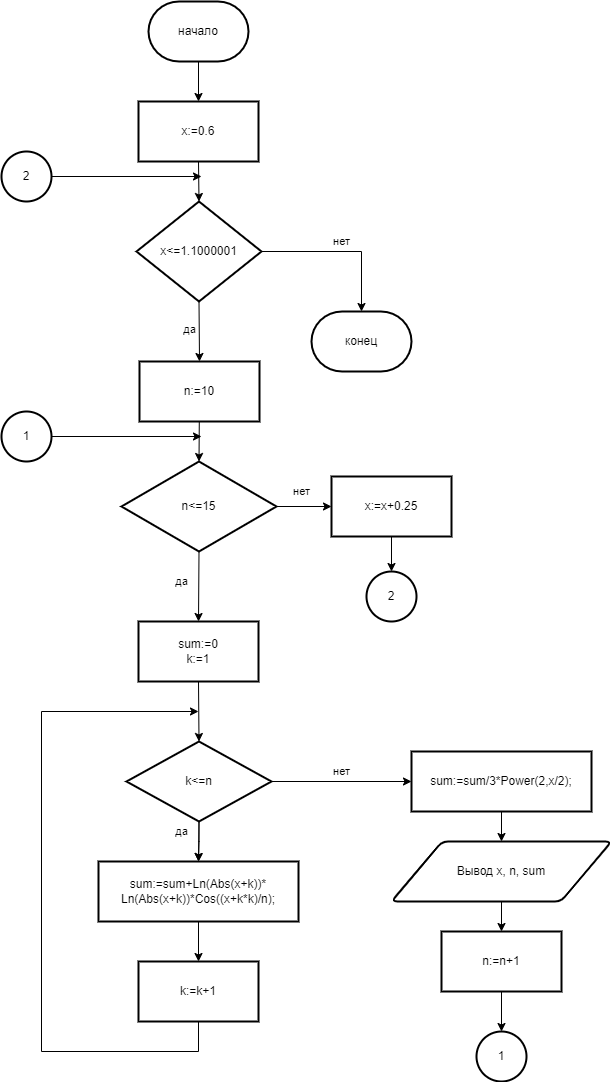

The diagram above was exported from draw.io. Its source (the exported page's mxGraphModel, read from the mxfile embedded in the PNG):
<mxGraphModel dx="860" dy="473" grid="1" gridSize="10" guides="1" tooltips="1" connect="1" arrows="1" fold="1" page="1" pageScale="1" pageWidth="850" pageHeight="1100" math="0" shadow="0">
  <root>
    <mxCell id="0" />
    <mxCell id="1" parent="0" />
    <mxCell id="Uyc3I21FqipCLUeAG2Np-1" value="начало" style="strokeWidth=2;html=1;shape=mxgraph.flowchart.terminator;whiteSpace=wrap;" vertex="1" parent="1">
      <mxGeometry x="207" y="10" width="100" height="60" as="geometry" />
    </mxCell>
    <mxCell id="Uyc3I21FqipCLUeAG2Np-2" value="x:=0.6" style="rounded=0;whiteSpace=wrap;html=1;strokeWidth=2;" vertex="1" parent="1">
      <mxGeometry x="197" y="110" width="120" height="60" as="geometry" />
    </mxCell>
    <mxCell id="Uyc3I21FqipCLUeAG2Np-3" value="" style="endArrow=classic;html=1;rounded=0;exitX=0.5;exitY=1;exitDx=0;exitDy=0;exitPerimeter=0;entryX=0.5;entryY=0;entryDx=0;entryDy=0;" edge="1" parent="1" source="Uyc3I21FqipCLUeAG2Np-1" target="Uyc3I21FqipCLUeAG2Np-2">
      <mxGeometry width="50" height="50" relative="1" as="geometry">
        <mxPoint x="392" y="180" as="sourcePoint" />
        <mxPoint x="442" y="130" as="targetPoint" />
      </mxGeometry>
    </mxCell>
    <mxCell id="Uyc3I21FqipCLUeAG2Np-4" value="" style="endArrow=classic;html=1;rounded=0;exitX=0.5;exitY=1;exitDx=0;exitDy=0;entryX=0.5;entryY=0;entryDx=0;entryDy=0;entryPerimeter=0;" edge="1" parent="1" source="Uyc3I21FqipCLUeAG2Np-2" target="Uyc3I21FqipCLUeAG2Np-5">
      <mxGeometry width="50" height="50" relative="1" as="geometry">
        <mxPoint x="222" y="330" as="sourcePoint" />
        <mxPoint x="222" y="190" as="targetPoint" />
      </mxGeometry>
    </mxCell>
    <mxCell id="Uyc3I21FqipCLUeAG2Np-5" value="x&amp;lt;=1.1000001" style="strokeWidth=2;html=1;shape=mxgraph.flowchart.decision;whiteSpace=wrap;" vertex="1" parent="1">
      <mxGeometry x="195" y="210" width="125" height="100" as="geometry" />
    </mxCell>
    <mxCell id="Uyc3I21FqipCLUeAG2Np-6" value="да" style="endArrow=classic;html=1;rounded=0;exitX=0.5;exitY=1;exitDx=0;exitDy=0;exitPerimeter=0;entryX=0.5;entryY=0;entryDx=0;entryDy=0;" edge="1" parent="1" source="Uyc3I21FqipCLUeAG2Np-5" target="Uyc3I21FqipCLUeAG2Np-11">
      <mxGeometry x="-0.0666" y="-10" width="50" height="50" relative="1" as="geometry">
        <mxPoint x="124.28932188134524" y="310" as="sourcePoint" />
        <mxPoint x="132" y="350" as="targetPoint" />
        <mxPoint as="offset" />
      </mxGeometry>
    </mxCell>
    <mxCell id="Uyc3I21FqipCLUeAG2Np-7" value="n&amp;lt;=15" style="strokeWidth=2;html=1;shape=mxgraph.flowchart.decision;whiteSpace=wrap;" vertex="1" parent="1">
      <mxGeometry x="180" y="470" width="155" height="90" as="geometry" />
    </mxCell>
    <mxCell id="Uyc3I21FqipCLUeAG2Np-11" value="n:=10" style="rounded=0;whiteSpace=wrap;html=1;strokeWidth=2;" vertex="1" parent="1">
      <mxGeometry x="198" y="370" width="120" height="60" as="geometry" />
    </mxCell>
    <mxCell id="Uyc3I21FqipCLUeAG2Np-12" value="" style="endArrow=classic;html=1;rounded=0;entryX=0.5;entryY=0;entryDx=0;entryDy=0;entryPerimeter=0;" edge="1" parent="1" source="Uyc3I21FqipCLUeAG2Np-11" target="Uyc3I21FqipCLUeAG2Np-7">
      <mxGeometry width="50" height="50" relative="1" as="geometry">
        <mxPoint x="258" y="480" as="sourcePoint" />
        <mxPoint x="258" y="470" as="targetPoint" />
      </mxGeometry>
    </mxCell>
    <mxCell id="Uyc3I21FqipCLUeAG2Np-13" value="да" style="endArrow=classic;html=1;rounded=0;exitX=0.5;exitY=1;exitDx=0;exitDy=0;exitPerimeter=0;entryX=0.5;entryY=0;entryDx=0;entryDy=0;" edge="1" parent="1" source="Uyc3I21FqipCLUeAG2Np-7" target="Uyc3I21FqipCLUeAG2Np-14">
      <mxGeometry x="-0.1393" y="-17" width="50" height="50" relative="1" as="geometry">
        <mxPoint x="302" y="650" as="sourcePoint" />
        <mxPoint x="257" y="620" as="targetPoint" />
        <mxPoint as="offset" />
      </mxGeometry>
    </mxCell>
    <mxCell id="Uyc3I21FqipCLUeAG2Np-14" value="sum:=0&lt;br&gt;k:=1" style="rounded=0;whiteSpace=wrap;html=1;strokeWidth=2;" vertex="1" parent="1">
      <mxGeometry x="197" y="630" width="120" height="60" as="geometry" />
    </mxCell>
    <mxCell id="Uyc3I21FqipCLUeAG2Np-15" value="" style="endArrow=classic;html=1;rounded=0;exitX=0.5;exitY=1;exitDx=0;exitDy=0;entryX=0.5;entryY=0;entryDx=0;entryDy=0;" edge="1" parent="1" source="Uyc3I21FqipCLUeAG2Np-14" target="Uyc3I21FqipCLUeAG2Np-16">
      <mxGeometry width="50" height="50" relative="1" as="geometry">
        <mxPoint x="242" y="780" as="sourcePoint" />
        <mxPoint x="292" y="730" as="targetPoint" />
      </mxGeometry>
    </mxCell>
    <mxCell id="Uyc3I21FqipCLUeAG2Np-25" value="" style="edgeStyle=orthogonalEdgeStyle;rounded=0;orthogonalLoop=1;jettySize=auto;html=1;" edge="1" parent="1" source="Uyc3I21FqipCLUeAG2Np-16" target="Uyc3I21FqipCLUeAG2Np-17">
      <mxGeometry relative="1" as="geometry" />
    </mxCell>
    <mxCell id="Uyc3I21FqipCLUeAG2Np-16" value="k&amp;lt;=n" style="rhombus;whiteSpace=wrap;html=1;strokeWidth=2;" vertex="1" parent="1">
      <mxGeometry x="185" y="750" width="145" height="80" as="geometry" />
    </mxCell>
    <mxCell id="Uyc3I21FqipCLUeAG2Np-17" value="sum:=sum+Ln(Abs(x+k))*&lt;br&gt;Ln(Abs(x+k))*Cos((x+k*k)/n);" style="rounded=0;whiteSpace=wrap;html=1;strokeWidth=2;" vertex="1" parent="1">
      <mxGeometry x="157" y="870" width="200" height="60" as="geometry" />
    </mxCell>
    <mxCell id="Uyc3I21FqipCLUeAG2Np-18" value="да" style="endArrow=classic;html=1;rounded=0;exitX=0.5;exitY=1;exitDx=0;exitDy=0;entryX=0.5;entryY=0;entryDx=0;entryDy=0;" edge="1" parent="1" source="Uyc3I21FqipCLUeAG2Np-16" target="Uyc3I21FqipCLUeAG2Np-17">
      <mxGeometry x="-0.4891" y="-17" width="50" height="50" relative="1" as="geometry">
        <mxPoint x="310" y="870" as="sourcePoint" />
        <mxPoint x="360" y="820" as="targetPoint" />
        <mxPoint as="offset" />
      </mxGeometry>
    </mxCell>
    <mxCell id="Uyc3I21FqipCLUeAG2Np-19" value="" style="endArrow=classic;html=1;rounded=0;exitX=0.5;exitY=1;exitDx=0;exitDy=0;" edge="1" parent="1" source="Uyc3I21FqipCLUeAG2Np-17" target="Uyc3I21FqipCLUeAG2Np-20">
      <mxGeometry width="50" height="50" relative="1" as="geometry">
        <mxPoint x="240" y="1030" as="sourcePoint" />
        <mxPoint x="250" y="970" as="targetPoint" />
      </mxGeometry>
    </mxCell>
    <mxCell id="Uyc3I21FqipCLUeAG2Np-20" value="k:=k+1" style="rounded=0;whiteSpace=wrap;html=1;strokeWidth=2;" vertex="1" parent="1">
      <mxGeometry x="197" y="970" width="120" height="60" as="geometry" />
    </mxCell>
    <mxCell id="Uyc3I21FqipCLUeAG2Np-21" value="" style="endArrow=classic;html=1;rounded=0;exitX=0.5;exitY=1;exitDx=0;exitDy=0;" edge="1" parent="1" source="Uyc3I21FqipCLUeAG2Np-20">
      <mxGeometry width="50" height="50" relative="1" as="geometry">
        <mxPoint x="320" y="1020" as="sourcePoint" />
        <mxPoint x="257" y="720" as="targetPoint" />
        <Array as="points">
          <mxPoint x="257" y="1060" />
          <mxPoint x="100" y="1060" />
          <mxPoint x="100" y="720" />
        </Array>
      </mxGeometry>
    </mxCell>
    <mxCell id="Uyc3I21FqipCLUeAG2Np-22" value="sum:=sum/3*Power(2,x/2);" style="rounded=0;whiteSpace=wrap;html=1;strokeWidth=2;" vertex="1" parent="1">
      <mxGeometry x="470" y="760" width="180" height="60" as="geometry" />
    </mxCell>
    <mxCell id="Uyc3I21FqipCLUeAG2Np-23" value="нет" style="endArrow=classic;html=1;rounded=0;exitX=1;exitY=0.5;exitDx=0;exitDy=0;entryX=0;entryY=0.5;entryDx=0;entryDy=0;" edge="1" parent="1" source="Uyc3I21FqipCLUeAG2Np-16" target="Uyc3I21FqipCLUeAG2Np-22">
      <mxGeometry y="10" width="50" height="50" relative="1" as="geometry">
        <mxPoint x="320" y="830" as="sourcePoint" />
        <mxPoint x="370" y="780" as="targetPoint" />
        <mxPoint as="offset" />
      </mxGeometry>
    </mxCell>
    <mxCell id="Uyc3I21FqipCLUeAG2Np-26" value="" style="endArrow=classic;html=1;rounded=0;entryX=0.5;entryY=0;entryDx=0;entryDy=0;" edge="1" parent="1" source="Uyc3I21FqipCLUeAG2Np-22" target="Uyc3I21FqipCLUeAG2Np-29">
      <mxGeometry width="50" height="50" relative="1" as="geometry">
        <mxPoint x="560" y="870" as="sourcePoint" />
        <mxPoint x="560" y="890.7106781186548" as="targetPoint" />
      </mxGeometry>
    </mxCell>
    <mxCell id="Uyc3I21FqipCLUeAG2Np-29" value="Вывод x, n, sum" style="shape=parallelogram;html=1;strokeWidth=2;perimeter=parallelogramPerimeter;whiteSpace=wrap;rounded=1;arcSize=12;size=0.23;" vertex="1" parent="1">
      <mxGeometry x="450" y="850" width="220" height="60" as="geometry" />
    </mxCell>
    <mxCell id="Uyc3I21FqipCLUeAG2Np-31" value="" style="endArrow=classic;html=1;rounded=0;" edge="1" parent="1" source="Uyc3I21FqipCLUeAG2Np-29" target="Uyc3I21FqipCLUeAG2Np-32">
      <mxGeometry width="50" height="50" relative="1" as="geometry">
        <mxPoint x="560" y="990" as="sourcePoint" />
        <mxPoint x="560" y="1010.7106781186548" as="targetPoint" />
      </mxGeometry>
    </mxCell>
    <mxCell id="Uyc3I21FqipCLUeAG2Np-32" value="n:=n+1" style="rounded=0;whiteSpace=wrap;html=1;strokeWidth=2;" vertex="1" parent="1">
      <mxGeometry x="500" y="940.0006781186548" width="120" height="60" as="geometry" />
    </mxCell>
    <mxCell id="Uyc3I21FqipCLUeAG2Np-33" value="1" style="ellipse;whiteSpace=wrap;html=1;aspect=fixed;strokeWidth=2;" vertex="1" parent="1">
      <mxGeometry x="535" y="1040" width="50" height="50" as="geometry" />
    </mxCell>
    <mxCell id="Uyc3I21FqipCLUeAG2Np-34" value="" style="endArrow=classic;html=1;rounded=0;exitX=0.5;exitY=1;exitDx=0;exitDy=0;entryX=0.5;entryY=0;entryDx=0;entryDy=0;" edge="1" parent="1" source="Uyc3I21FqipCLUeAG2Np-32" target="Uyc3I21FqipCLUeAG2Np-33">
      <mxGeometry width="50" height="50" relative="1" as="geometry">
        <mxPoint x="320" y="1020" as="sourcePoint" />
        <mxPoint x="370" y="970" as="targetPoint" />
      </mxGeometry>
    </mxCell>
    <mxCell id="Uyc3I21FqipCLUeAG2Np-35" value="1" style="ellipse;whiteSpace=wrap;html=1;aspect=fixed;strokeWidth=2;" vertex="1" parent="1">
      <mxGeometry x="60" y="420" width="50" height="50" as="geometry" />
    </mxCell>
    <mxCell id="Uyc3I21FqipCLUeAG2Np-36" value="" style="endArrow=classic;html=1;rounded=0;exitX=1;exitY=0.5;exitDx=0;exitDy=0;" edge="1" parent="1" source="Uyc3I21FqipCLUeAG2Np-35">
      <mxGeometry width="50" height="50" relative="1" as="geometry">
        <mxPoint x="140" y="510" as="sourcePoint" />
        <mxPoint x="260" y="445" as="targetPoint" />
      </mxGeometry>
    </mxCell>
    <mxCell id="Uyc3I21FqipCLUeAG2Np-37" value="x:=x+0.25" style="rounded=0;whiteSpace=wrap;html=1;strokeWidth=2;" vertex="1" parent="1">
      <mxGeometry x="390" y="485" width="120" height="60" as="geometry" />
    </mxCell>
    <mxCell id="Uyc3I21FqipCLUeAG2Np-38" value="нет" style="endArrow=classic;html=1;rounded=0;exitX=1;exitY=0.5;exitDx=0;exitDy=0;exitPerimeter=0;entryX=0;entryY=0.5;entryDx=0;entryDy=0;" edge="1" parent="1" source="Uyc3I21FqipCLUeAG2Np-7" target="Uyc3I21FqipCLUeAG2Np-37">
      <mxGeometry x="-0.0909" y="15" width="50" height="50" relative="1" as="geometry">
        <mxPoint x="440" y="610" as="sourcePoint" />
        <mxPoint x="490" y="560" as="targetPoint" />
        <mxPoint as="offset" />
      </mxGeometry>
    </mxCell>
    <mxCell id="Uyc3I21FqipCLUeAG2Np-39" value="" style="endArrow=classic;html=1;rounded=0;" edge="1" parent="1" source="Uyc3I21FqipCLUeAG2Np-37" target="Uyc3I21FqipCLUeAG2Np-40">
      <mxGeometry width="50" height="50" relative="1" as="geometry">
        <mxPoint x="450" y="595" as="sourcePoint" />
        <mxPoint x="450" y="615.7106781186548" as="targetPoint" />
      </mxGeometry>
    </mxCell>
    <mxCell id="Uyc3I21FqipCLUeAG2Np-40" value="2" style="ellipse;whiteSpace=wrap;html=1;aspect=fixed;strokeWidth=2;" vertex="1" parent="1">
      <mxGeometry x="425" y="580" width="50" height="50" as="geometry" />
    </mxCell>
    <mxCell id="Uyc3I21FqipCLUeAG2Np-41" value="2" style="ellipse;whiteSpace=wrap;html=1;aspect=fixed;strokeWidth=2;" vertex="1" parent="1">
      <mxGeometry x="60" y="160" width="50" height="50" as="geometry" />
    </mxCell>
    <mxCell id="Uyc3I21FqipCLUeAG2Np-42" value="" style="endArrow=classic;html=1;rounded=0;exitX=1;exitY=0.5;exitDx=0;exitDy=0;" edge="1" parent="1" source="Uyc3I21FqipCLUeAG2Np-41">
      <mxGeometry width="50" height="50" relative="1" as="geometry">
        <mxPoint x="390" y="230" as="sourcePoint" />
        <mxPoint x="260" y="185" as="targetPoint" />
      </mxGeometry>
    </mxCell>
    <mxCell id="Uyc3I21FqipCLUeAG2Np-43" value="нет" style="endArrow=classic;html=1;rounded=0;entryX=0.5;entryY=0;entryDx=0;entryDy=0;entryPerimeter=0;" edge="1" parent="1" source="Uyc3I21FqipCLUeAG2Np-5" target="Uyc3I21FqipCLUeAG2Np-44">
      <mxGeometry y="10" width="50" height="50" relative="1" as="geometry">
        <mxPoint x="320" y="310" as="sourcePoint" />
        <mxPoint x="420" y="320" as="targetPoint" />
        <Array as="points">
          <mxPoint x="420" y="260" />
        </Array>
        <mxPoint as="offset" />
      </mxGeometry>
    </mxCell>
    <mxCell id="Uyc3I21FqipCLUeAG2Np-44" value="конец" style="strokeWidth=2;html=1;shape=mxgraph.flowchart.terminator;whiteSpace=wrap;" vertex="1" parent="1">
      <mxGeometry x="370" y="320" width="100" height="60" as="geometry" />
    </mxCell>
  </root>
</mxGraphModel>